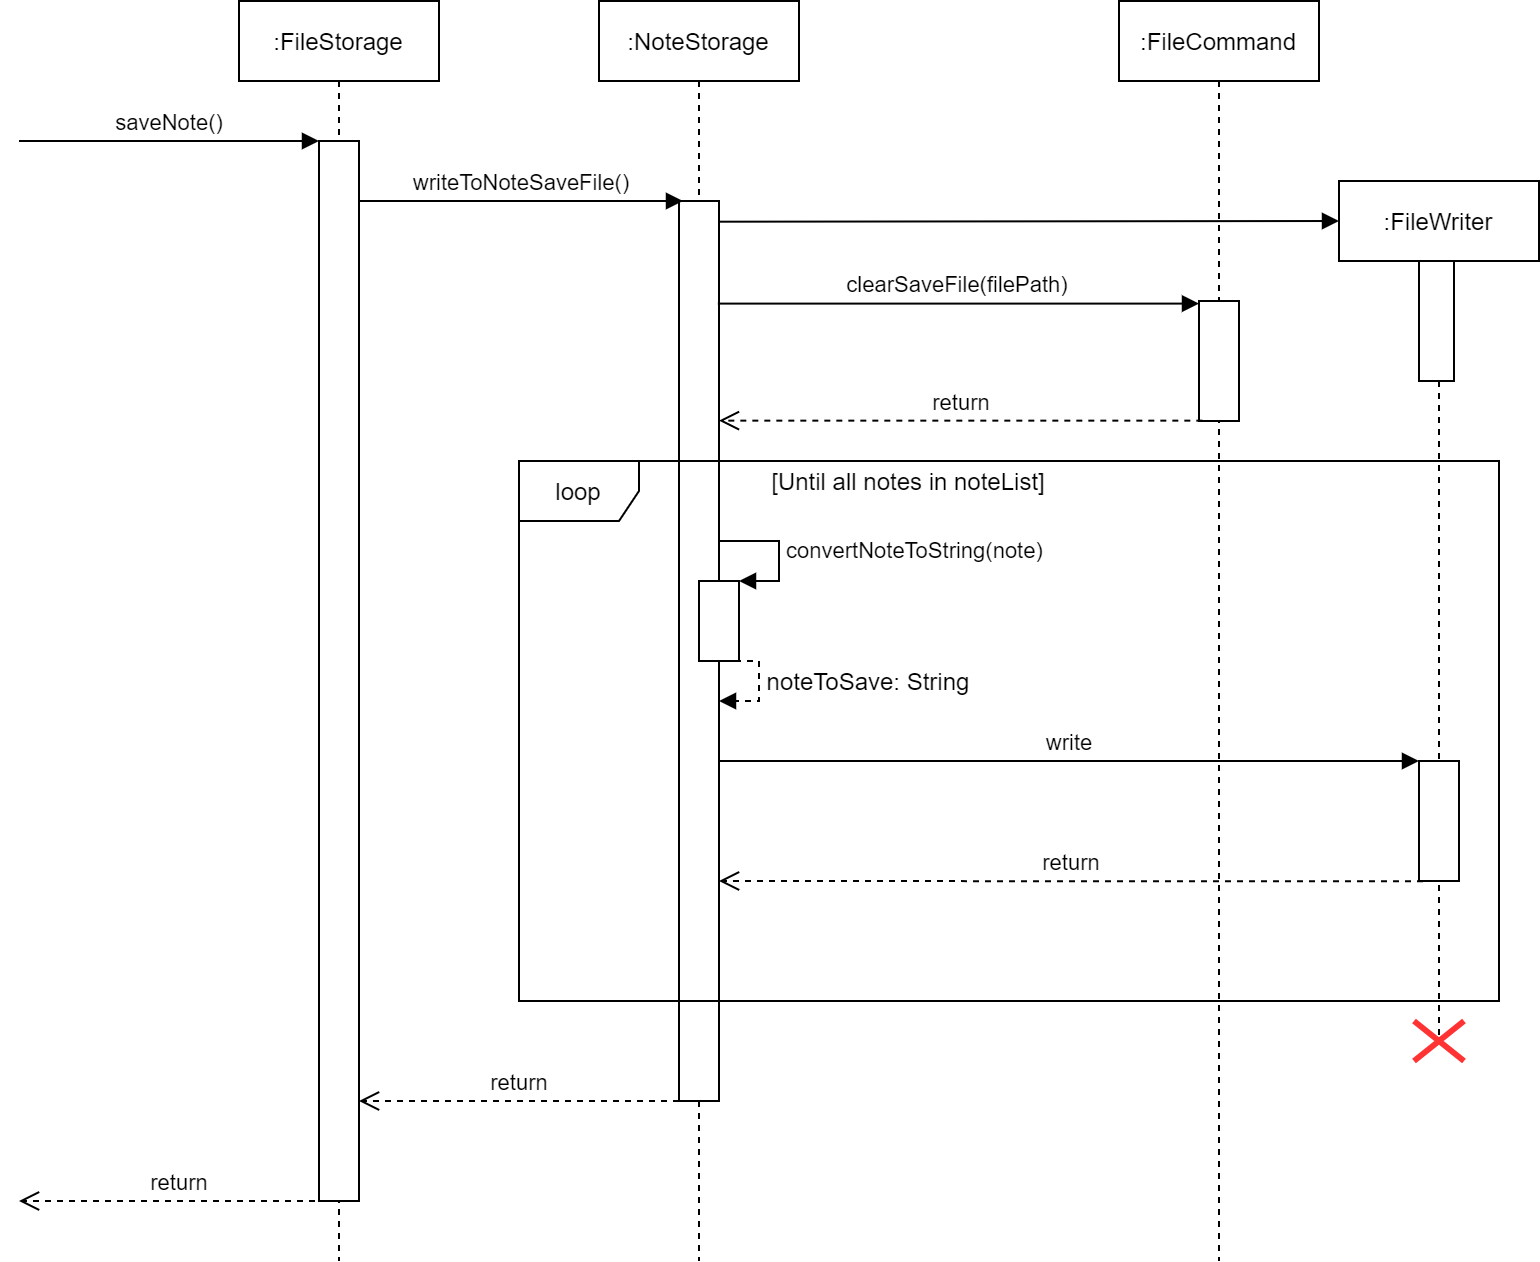

The diagram above was exported from draw.io. Its source (the exported page's mxGraphModel, read from the mxfile embedded in the PNG):
<mxGraphModel dx="1877" dy="1108" grid="1" gridSize="10" guides="1" tooltips="1" connect="1" arrows="1" fold="1" page="1" pageScale="1" pageWidth="850" pageHeight="1100" math="0" shadow="0">
  <root>
    <mxCell id="hU5sQu6PqJwtPgUA8Psw-0" />
    <mxCell id="hU5sQu6PqJwtPgUA8Psw-1" parent="hU5sQu6PqJwtPgUA8Psw-0" />
    <mxCell id="hU5sQu6PqJwtPgUA8Psw-2" value=":FileStorage" style="shape=umlLifeline;perimeter=lifelinePerimeter;whiteSpace=wrap;html=1;container=1;collapsible=0;recursiveResize=0;outlineConnect=0;fillColor=#FFFFFF;" parent="hU5sQu6PqJwtPgUA8Psw-1" vertex="1">
      <mxGeometry x="110" y="120" width="100" height="630" as="geometry" />
    </mxCell>
    <mxCell id="hU5sQu6PqJwtPgUA8Psw-5" value="" style="html=1;points=[];perimeter=orthogonalPerimeter;fillColor=#FFFFFF;" parent="hU5sQu6PqJwtPgUA8Psw-2" vertex="1">
      <mxGeometry x="40" y="70" width="20" height="530" as="geometry" />
    </mxCell>
    <mxCell id="hU5sQu6PqJwtPgUA8Psw-3" value=":NoteStorage" style="shape=umlLifeline;perimeter=lifelinePerimeter;whiteSpace=wrap;html=1;container=1;collapsible=0;recursiveResize=0;outlineConnect=0;fillColor=#FFFFFF;" parent="hU5sQu6PqJwtPgUA8Psw-1" vertex="1">
      <mxGeometry x="290" y="120" width="100" height="630" as="geometry" />
    </mxCell>
    <mxCell id="hU5sQu6PqJwtPgUA8Psw-9" value="" style="html=1;points=[];perimeter=orthogonalPerimeter;fillColor=#FFFFFF;" parent="hU5sQu6PqJwtPgUA8Psw-3" vertex="1">
      <mxGeometry x="40" y="100" width="20" height="450" as="geometry" />
    </mxCell>
    <mxCell id="hU5sQu6PqJwtPgUA8Psw-4" value=":FileCommand" style="shape=umlLifeline;perimeter=lifelinePerimeter;whiteSpace=wrap;html=1;container=1;collapsible=0;recursiveResize=0;outlineConnect=0;fillColor=#FFFFFF;" parent="hU5sQu6PqJwtPgUA8Psw-1" vertex="1">
      <mxGeometry x="550" y="120" width="100" height="630" as="geometry" />
    </mxCell>
    <mxCell id="hU5sQu6PqJwtPgUA8Psw-10" value="" style="html=1;points=[];perimeter=orthogonalPerimeter;fillColor=#FFFFFF;" parent="hU5sQu6PqJwtPgUA8Psw-4" vertex="1">
      <mxGeometry x="40" y="150" width="20" height="60" as="geometry" />
    </mxCell>
    <mxCell id="hU5sQu6PqJwtPgUA8Psw-7" value="saveNote()" style="html=1;verticalAlign=bottom;endArrow=block;" parent="hU5sQu6PqJwtPgUA8Psw-1" edge="1">
      <mxGeometry width="80" relative="1" as="geometry">
        <mxPoint y="190" as="sourcePoint" />
        <mxPoint x="150" y="190" as="targetPoint" />
      </mxGeometry>
    </mxCell>
    <mxCell id="hU5sQu6PqJwtPgUA8Psw-8" value="writeToNoteSaveFile()" style="html=1;verticalAlign=bottom;endArrow=block;" parent="hU5sQu6PqJwtPgUA8Psw-1" edge="1">
      <mxGeometry width="80" relative="1" as="geometry">
        <mxPoint x="170" y="220" as="sourcePoint" />
        <mxPoint x="332" y="220" as="targetPoint" />
      </mxGeometry>
    </mxCell>
    <mxCell id="hU5sQu6PqJwtPgUA8Psw-11" value="clearSaveFile(filePath)" style="html=1;verticalAlign=bottom;endArrow=block;exitX=0.972;exitY=0.114;exitDx=0;exitDy=0;exitPerimeter=0;" parent="hU5sQu6PqJwtPgUA8Psw-1" source="hU5sQu6PqJwtPgUA8Psw-9" target="hU5sQu6PqJwtPgUA8Psw-10" edge="1">
      <mxGeometry width="80" relative="1" as="geometry">
        <mxPoint x="350" y="250" as="sourcePoint" />
        <mxPoint x="512" y="250" as="targetPoint" />
      </mxGeometry>
    </mxCell>
    <mxCell id="hU5sQu6PqJwtPgUA8Psw-12" value="return" style="html=1;verticalAlign=bottom;endArrow=open;dashed=1;endSize=8;exitX=0.083;exitY=0.997;exitDx=0;exitDy=0;exitPerimeter=0;" parent="hU5sQu6PqJwtPgUA8Psw-1" source="hU5sQu6PqJwtPgUA8Psw-10" target="hU5sQu6PqJwtPgUA8Psw-9" edge="1">
      <mxGeometry relative="1" as="geometry">
        <mxPoint x="510" y="330" as="sourcePoint" />
        <mxPoint x="430" y="330" as="targetPoint" />
      </mxGeometry>
    </mxCell>
    <mxCell id="hU5sQu6PqJwtPgUA8Psw-13" value="loop" style="shape=umlFrame;whiteSpace=wrap;html=1;fillColor=#FFFFFF;" parent="hU5sQu6PqJwtPgUA8Psw-1" vertex="1">
      <mxGeometry x="250" y="350" width="490" height="270" as="geometry" />
    </mxCell>
    <mxCell id="hU5sQu6PqJwtPgUA8Psw-14" value="[Until all notes in noteList]" style="text;html=1;strokeColor=none;fillColor=none;align=center;verticalAlign=middle;whiteSpace=wrap;rounded=0;" parent="hU5sQu6PqJwtPgUA8Psw-1" vertex="1">
      <mxGeometry x="370" y="350" width="150" height="20" as="geometry" />
    </mxCell>
    <mxCell id="hU5sQu6PqJwtPgUA8Psw-15" value="" style="html=1;points=[];perimeter=orthogonalPerimeter;fillColor=#FFFFFF;" parent="hU5sQu6PqJwtPgUA8Psw-1" vertex="1">
      <mxGeometry x="340" y="410" width="20" height="40" as="geometry" />
    </mxCell>
    <mxCell id="hU5sQu6PqJwtPgUA8Psw-16" value="convertNoteToString(note)" style="edgeStyle=orthogonalEdgeStyle;html=1;align=left;spacingLeft=2;endArrow=block;rounded=0;entryX=1;entryY=0;" parent="hU5sQu6PqJwtPgUA8Psw-1" target="hU5sQu6PqJwtPgUA8Psw-15" edge="1">
      <mxGeometry relative="1" as="geometry">
        <mxPoint x="350" y="390" as="sourcePoint" />
        <Array as="points">
          <mxPoint x="380" y="390" />
        </Array>
      </mxGeometry>
    </mxCell>
    <mxCell id="hU5sQu6PqJwtPgUA8Psw-18" value="" style="edgeStyle=orthogonalEdgeStyle;html=1;align=left;spacingLeft=2;endArrow=block;rounded=0;entryX=1;entryY=0;dashed=1;" parent="hU5sQu6PqJwtPgUA8Psw-1" edge="1">
      <mxGeometry relative="1" as="geometry">
        <mxPoint x="340" y="450" as="sourcePoint" />
        <Array as="points">
          <mxPoint x="370" y="450" />
        </Array>
        <mxPoint x="350" y="470" as="targetPoint" />
      </mxGeometry>
    </mxCell>
    <mxCell id="hU5sQu6PqJwtPgUA8Psw-22" value="noteToSave: String" style="text;html=1;strokeColor=none;fillColor=none;align=center;verticalAlign=middle;whiteSpace=wrap;rounded=0;" parent="hU5sQu6PqJwtPgUA8Psw-1" vertex="1">
      <mxGeometry x="370" y="450" width="110" height="20" as="geometry" />
    </mxCell>
    <mxCell id="hU5sQu6PqJwtPgUA8Psw-23" value=":FileWriter" style="shape=umlLifeline;perimeter=lifelinePerimeter;whiteSpace=wrap;html=1;container=1;collapsible=0;recursiveResize=0;outlineConnect=0;fillColor=#FFFFFF;" parent="hU5sQu6PqJwtPgUA8Psw-1" vertex="1">
      <mxGeometry x="660" y="210" width="100" height="430" as="geometry" />
    </mxCell>
    <mxCell id="hU5sQu6PqJwtPgUA8Psw-24" value="" style="html=1;points=[];perimeter=orthogonalPerimeter;fillColor=#FFFFFF;" parent="hU5sQu6PqJwtPgUA8Psw-23" vertex="1">
      <mxGeometry x="40" y="40" width="17.5" height="60" as="geometry" />
    </mxCell>
    <mxCell id="hU5sQu6PqJwtPgUA8Psw-28" value="" style="html=1;points=[];perimeter=orthogonalPerimeter;fillColor=#FFFFFF;" parent="hU5sQu6PqJwtPgUA8Psw-23" vertex="1">
      <mxGeometry x="40" y="290" width="20" height="60" as="geometry" />
    </mxCell>
    <mxCell id="hU5sQu6PqJwtPgUA8Psw-25" value="" style="shape=umlDestroy;whiteSpace=wrap;html=1;strokeWidth=3;fillColor=#FFFFFF;strokeColor=#FF3333;" parent="hU5sQu6PqJwtPgUA8Psw-1" vertex="1">
      <mxGeometry x="697.5" y="630" width="25" height="20" as="geometry" />
    </mxCell>
    <mxCell id="hU5sQu6PqJwtPgUA8Psw-26" value="" style="html=1;verticalAlign=bottom;endArrow=block;exitX=0.98;exitY=0.023;exitDx=0;exitDy=0;exitPerimeter=0;" parent="hU5sQu6PqJwtPgUA8Psw-1" source="hU5sQu6PqJwtPgUA8Psw-9" edge="1">
      <mxGeometry width="80" relative="1" as="geometry">
        <mxPoint x="360.00000000000006" y="230.00000000000006" as="sourcePoint" />
        <mxPoint x="660" y="230" as="targetPoint" />
      </mxGeometry>
    </mxCell>
    <mxCell id="hU5sQu6PqJwtPgUA8Psw-29" value="write" style="html=1;verticalAlign=bottom;endArrow=block;" parent="hU5sQu6PqJwtPgUA8Psw-1" edge="1">
      <mxGeometry width="80" relative="1" as="geometry">
        <mxPoint x="350" y="500" as="sourcePoint" />
        <mxPoint x="700" y="500" as="targetPoint" />
        <Array as="points">
          <mxPoint x="380" y="500" />
          <mxPoint x="610" y="500" />
        </Array>
      </mxGeometry>
    </mxCell>
    <mxCell id="hU5sQu6PqJwtPgUA8Psw-30" value="return" style="html=1;verticalAlign=bottom;endArrow=open;dashed=1;endSize=8;exitX=0.1;exitY=1.003;exitDx=0;exitDy=0;exitPerimeter=0;" parent="hU5sQu6PqJwtPgUA8Psw-1" source="hU5sQu6PqJwtPgUA8Psw-28" edge="1">
      <mxGeometry relative="1" as="geometry">
        <mxPoint x="591.6599999999999" y="560" as="sourcePoint" />
        <mxPoint x="350" y="560" as="targetPoint" />
      </mxGeometry>
    </mxCell>
    <mxCell id="hU5sQu6PqJwtPgUA8Psw-31" value="return" style="html=1;verticalAlign=bottom;endArrow=open;dashed=1;endSize=8;" parent="hU5sQu6PqJwtPgUA8Psw-1" edge="1">
      <mxGeometry relative="1" as="geometry">
        <mxPoint x="330" y="670" as="sourcePoint" />
        <mxPoint x="170" y="670" as="targetPoint" />
      </mxGeometry>
    </mxCell>
    <mxCell id="hU5sQu6PqJwtPgUA8Psw-32" value="return" style="html=1;verticalAlign=bottom;endArrow=open;dashed=1;endSize=8;" parent="hU5sQu6PqJwtPgUA8Psw-1" edge="1">
      <mxGeometry relative="1" as="geometry">
        <mxPoint x="160" y="719.9999999999998" as="sourcePoint" />
        <mxPoint y="719.9999999999998" as="targetPoint" />
      </mxGeometry>
    </mxCell>
  </root>
</mxGraphModel>